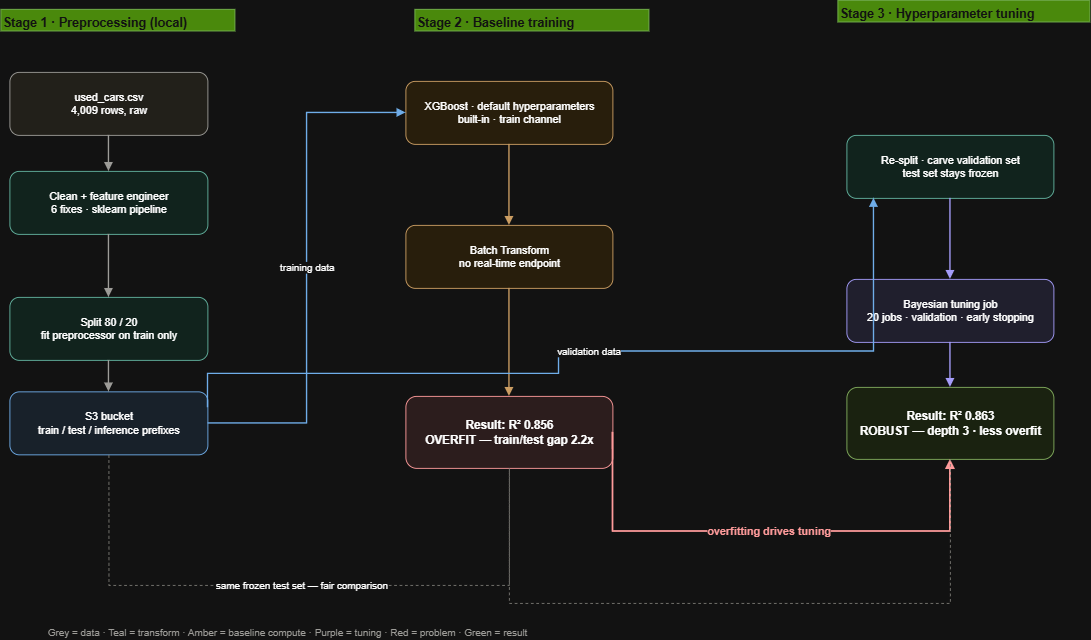

The diagram above was exported from draw.io. Its source (the exported page's mxGraphModel, read from the mxfile embedded in the PNG):
<mxGraphModel dx="2435" dy="811" grid="1" gridSize="10" guides="1" tooltips="1" connect="1" arrows="1" fold="1" page="1" pageScale="1" pageWidth="850" pageHeight="1100" math="0" shadow="0">
  <root>
    <mxCell id="0" />
    <mxCell id="1" parent="0" />
    <mxCell id="SkETn258PU26wUOZPbJm-28" parent="1" style="text;html=1;align=left;fontStyle=1;fontSize=14;fillColor=#60a917;fontColor=#ffffff;strokeColor=#2D7600;" value="Stage 1 · Preprocessing (local)" vertex="1">
      <mxGeometry height="24" width="260" x="-10" y="40" as="geometry" />
    </mxCell>
    <mxCell id="SkETn258PU26wUOZPbJm-29" parent="1" style="text;html=1;align=left;fontStyle=1;fontSize=14;fillColor=#60a917;fontColor=#ffffff;strokeColor=#2D7600;" value="Stage 2 · Baseline training" vertex="1">
      <mxGeometry height="24" width="260" x="450" y="40" as="geometry" />
    </mxCell>
    <mxCell id="SkETn258PU26wUOZPbJm-30" parent="1" style="text;html=1;align=left;fontStyle=1;fontSize=14;fillColor=#60a917;fontColor=#ffffff;strokeColor=#2D7600;" value="Stage 3 · Hyperparameter tuning" vertex="1">
      <mxGeometry height="24" width="280" x="920" y="30" as="geometry" />
    </mxCell>
    <mxCell id="SkETn258PU26wUOZPbJm-31" parent="1" style="rounded=1;whiteSpace=wrap;html=1;fillColor=#F1EFE8;strokeColor=#5F5E5A;fontSize=12;verticalAlign=middle;" value="used_cars.csv&#10;4,009 rows, raw" vertex="1">
      <mxGeometry height="70" width="220" y="110" as="geometry" />
    </mxCell>
    <mxCell id="SkETn258PU26wUOZPbJm-32" parent="1" style="rounded=1;whiteSpace=wrap;html=1;fillColor=#E1F5EE;strokeColor=#0F6E56;fontSize=12;verticalAlign=middle;" value="Clean + feature engineer&#10;6 fixes · sklearn pipeline" vertex="1">
      <mxGeometry height="70" width="220" y="220" as="geometry" />
    </mxCell>
    <mxCell id="SkETn258PU26wUOZPbJm-33" parent="1" style="rounded=1;whiteSpace=wrap;html=1;fillColor=#E1F5EE;strokeColor=#0F6E56;fontSize=12;verticalAlign=middle;" value="Split 80 / 20&#10;fit preprocessor on train only" vertex="1">
      <mxGeometry height="70" width="220" y="360" as="geometry" />
    </mxCell>
    <mxCell id="SkETn258PU26wUOZPbJm-34" parent="1" style="rounded=1;whiteSpace=wrap;html=1;fillColor=#E6F1FB;strokeColor=#185FA5;fontSize=12;verticalAlign=middle;" value="S3 bucket&#10;train / test / inference prefixes" vertex="1">
      <mxGeometry height="70" width="220" y="465" as="geometry" />
    </mxCell>
    <mxCell id="SkETn258PU26wUOZPbJm-35" parent="1" style="rounded=1;whiteSpace=wrap;html=1;fillColor=#FAEEDA;strokeColor=#854F0B;fontSize=12;verticalAlign=middle;" value="XGBoost · default hyperparameters&#10;built-in · train channel" vertex="1">
      <mxGeometry height="70" width="230" x="440" y="120" as="geometry" />
    </mxCell>
    <mxCell id="SkETn258PU26wUOZPbJm-36" parent="1" style="rounded=1;whiteSpace=wrap;html=1;fillColor=#FAEEDA;strokeColor=#854F0B;fontSize=12;verticalAlign=middle;" value="Batch Transform&#10;no real-time endpoint" vertex="1">
      <mxGeometry height="70" width="230" x="440" y="280" as="geometry" />
    </mxCell>
    <mxCell id="SkETn258PU26wUOZPbJm-37" parent="1" style="rounded=1;whiteSpace=wrap;html=1;fillColor=#FCEBEB;strokeColor=#A32D2D;fontSize=13;fontStyle=1;verticalAlign=middle;" value="Result: R² 0.856&#10;OVERFIT — train/test gap 2.2x" vertex="1">
      <mxGeometry height="80" width="230" x="440" y="470" as="geometry" />
    </mxCell>
    <mxCell id="SkETn258PU26wUOZPbJm-38" parent="1" style="rounded=1;whiteSpace=wrap;html=1;fillColor=#E1F5EE;strokeColor=#0F6E56;fontSize=12;verticalAlign=middle;" value="Re-split · carve validation set&#10;test set stays frozen" vertex="1">
      <mxGeometry height="70" width="230" x="930" y="180" as="geometry" />
    </mxCell>
    <mxCell id="SkETn258PU26wUOZPbJm-39" parent="1" style="rounded=1;whiteSpace=wrap;html=1;fillColor=#EEEDFE;strokeColor=#534AB7;fontSize=12;verticalAlign=middle;" value="Bayesian tuning job&#10;20 jobs · validation · early stopping" vertex="1">
      <mxGeometry height="70" width="230" x="930" y="340" as="geometry" />
    </mxCell>
    <mxCell id="SkETn258PU26wUOZPbJm-40" parent="1" style="rounded=1;whiteSpace=wrap;html=1;fillColor=#EAF3DE;strokeColor=#3B6D11;fontSize=13;fontStyle=1;verticalAlign=middle;" value="Result: R² 0.863&#10;ROBUST — depth 3 · less overfit" vertex="1">
      <mxGeometry height="80" width="230" x="930" y="460" as="geometry" />
    </mxCell>
    <mxCell id="SkETn258PU26wUOZPbJm-41" edge="1" parent="1" source="SkETn258PU26wUOZPbJm-31" style="edgeStyle=orthogonalEdgeStyle;rounded=0;html=1;exitX=0.5;exitY=1;entryX=0.5;entryY=0;endArrow=block;strokeColor=#5F5E5A;strokeWidth=1.5;" target="SkETn258PU26wUOZPbJm-32">
      <mxGeometry relative="1" as="geometry" />
    </mxCell>
    <mxCell id="SkETn258PU26wUOZPbJm-42" edge="1" parent="1" source="SkETn258PU26wUOZPbJm-32" style="edgeStyle=orthogonalEdgeStyle;rounded=0;html=1;exitX=0.5;exitY=1;entryX=0.5;entryY=0;endArrow=block;strokeColor=#5F5E5A;strokeWidth=1.5;" target="SkETn258PU26wUOZPbJm-33">
      <mxGeometry relative="1" as="geometry" />
    </mxCell>
    <mxCell id="SkETn258PU26wUOZPbJm-43" edge="1" parent="1" source="SkETn258PU26wUOZPbJm-33" style="edgeStyle=orthogonalEdgeStyle;rounded=0;html=1;exitX=0.5;exitY=1;entryX=0.5;entryY=0;endArrow=block;strokeColor=#5F5E5A;strokeWidth=1.5;" target="SkETn258PU26wUOZPbJm-34">
      <mxGeometry relative="1" as="geometry" />
    </mxCell>
    <mxCell id="SkETn258PU26wUOZPbJm-44" edge="1" parent="1" source="SkETn258PU26wUOZPbJm-35" style="edgeStyle=orthogonalEdgeStyle;rounded=0;html=1;exitX=0.5;exitY=1;entryX=0.5;entryY=0;endArrow=block;strokeColor=#854F0B;strokeWidth=1.5;" target="SkETn258PU26wUOZPbJm-36">
      <mxGeometry relative="1" as="geometry" />
    </mxCell>
    <mxCell id="SkETn258PU26wUOZPbJm-45" edge="1" parent="1" source="SkETn258PU26wUOZPbJm-36" style="edgeStyle=orthogonalEdgeStyle;rounded=0;html=1;exitX=0.5;exitY=1;entryX=0.5;entryY=0;endArrow=block;strokeColor=#854F0B;strokeWidth=1.5;" target="SkETn258PU26wUOZPbJm-37">
      <mxGeometry relative="1" as="geometry" />
    </mxCell>
    <mxCell id="SkETn258PU26wUOZPbJm-46" edge="1" parent="1" source="SkETn258PU26wUOZPbJm-38" style="edgeStyle=orthogonalEdgeStyle;rounded=0;html=1;exitX=0.5;exitY=1;entryX=0.5;entryY=0;endArrow=block;strokeColor=#534AB7;strokeWidth=1.5;" target="SkETn258PU26wUOZPbJm-39">
      <mxGeometry relative="1" as="geometry" />
    </mxCell>
    <mxCell id="SkETn258PU26wUOZPbJm-47" edge="1" parent="1" source="SkETn258PU26wUOZPbJm-39" style="edgeStyle=orthogonalEdgeStyle;rounded=0;html=1;exitX=0.5;exitY=1;entryX=0.5;entryY=0;endArrow=block;strokeColor=#534AB7;strokeWidth=1.5;" target="SkETn258PU26wUOZPbJm-40">
      <mxGeometry relative="1" as="geometry" />
    </mxCell>
    <mxCell id="SkETn258PU26wUOZPbJm-48" edge="1" parent="1" source="SkETn258PU26wUOZPbJm-34" style="edgeStyle=orthogonalEdgeStyle;rounded=0;html=1;exitX=1;exitY=0.5;entryX=0;entryY=0.5;endArrow=block;strokeColor=#185FA5;strokeWidth=1.5;fontSize=11;" target="SkETn258PU26wUOZPbJm-35" value="training data">
      <mxGeometry relative="1" as="geometry" />
    </mxCell>
    <mxCell id="SkETn258PU26wUOZPbJm-49" edge="1" parent="1" source="SkETn258PU26wUOZPbJm-34" style="edgeStyle=orthogonalEdgeStyle;rounded=0;html=1;exitX=1;exitY=0.25;entryX=0;entryY=0.5;endArrow=block;strokeColor=#185FA5;strokeWidth=1.5;fontSize=11;exitDx=0;exitDy=0;" value="validation data">
      <mxGeometry relative="1" as="geometry">
        <Array as="points">
          <mxPoint x="220.08" y="445" />
          <mxPoint x="610.08" y="445" />
          <mxPoint x="610.08" y="420.08" />
          <mxPoint x="960.08" y="420.08" />
        </Array>
        <mxPoint x="260" y="479.9999999999999" as="sourcePoint" />
        <mxPoint x="960" y="250" as="targetPoint" />
      </mxGeometry>
    </mxCell>
    <mxCell id="SkETn258PU26wUOZPbJm-50" edge="1" parent="1" source="SkETn258PU26wUOZPbJm-37" style="edgeStyle=orthogonalEdgeStyle;rounded=0;html=1;exitX=1;exitY=0.5;entryX=0.5;entryY=1;endArrow=block;strokeColor=#A32D2D;strokeWidth=2;fontSize=12;fontStyle=1;fontColor=#A32D2D;" target="SkETn258PU26wUOZPbJm-40" value="overfitting drives tuning">
      <mxGeometry relative="1" as="geometry">
        <Array as="points">
          <mxPoint x="780" y="620" />
          <mxPoint x="995" y="620" />
        </Array>
      </mxGeometry>
    </mxCell>
    <mxCell id="SkETn258PU26wUOZPbJm-51" edge="1" parent="1" source="SkETn258PU26wUOZPbJm-34" style="edgeStyle=orthogonalEdgeStyle;rounded=0;html=1;exitX=0.5;exitY=1;entryX=0.5;entryY=1;endArrow=none;dashed=1;strokeColor=#888780;fontSize=11;" target="SkETn258PU26wUOZPbJm-37" value="same frozen test set — fair comparison">
      <mxGeometry relative="1" as="geometry">
        <Array as="points">
          <mxPoint x="150" y="680" />
          <mxPoint x="565" y="680" />
        </Array>
      </mxGeometry>
    </mxCell>
    <mxCell id="SkETn258PU26wUOZPbJm-52" edge="1" parent="1" source="SkETn258PU26wUOZPbJm-37" style="edgeStyle=orthogonalEdgeStyle;rounded=0;html=1;exitX=0.5;exitY=1;entryX=0.5;entryY=1;endArrow=none;dashed=1;strokeColor=#888780;" target="SkETn258PU26wUOZPbJm-40">
      <mxGeometry relative="1" as="geometry">
        <Array as="points">
          <mxPoint x="565" y="700" />
          <mxPoint x="995" y="700" />
        </Array>
      </mxGeometry>
    </mxCell>
    <mxCell id="SkETn258PU26wUOZPbJm-53" parent="1" style="text;html=1;align=left;fontSize=11;fontColor=#5F5E5A;" value="Grey = data · Teal = transform · Amber = baseline compute · Purple = tuning · Red = problem · Green = result" vertex="1">
      <mxGeometry height="20" width="1070" x="40" y="720" as="geometry" />
    </mxCell>
  </root>
</mxGraphModel>